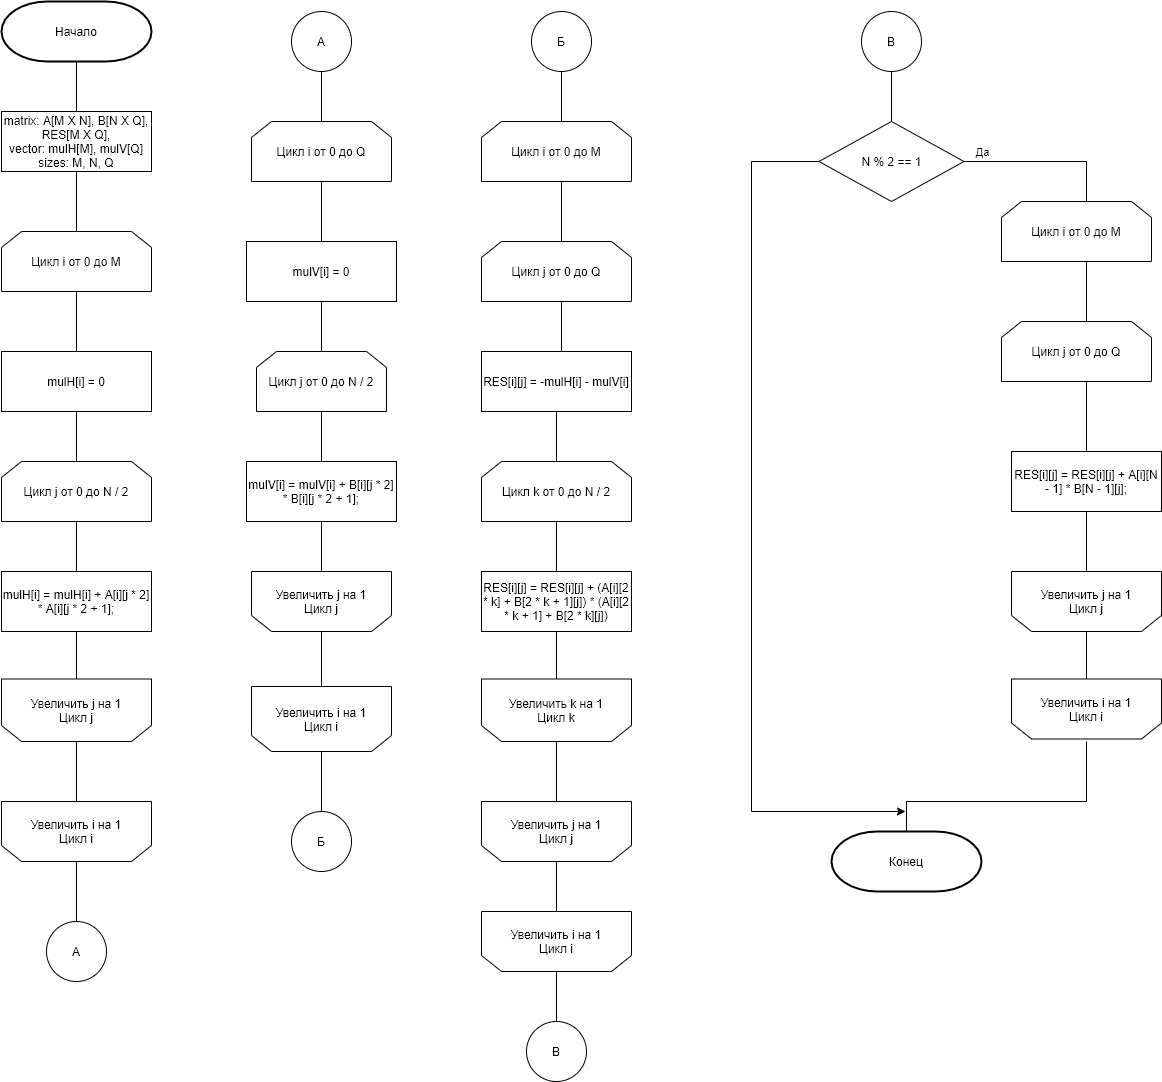

The diagram above was exported from draw.io. Its source (the exported page's mxGraphModel, read from the mxfile embedded in the PNG):
<mxGraphModel dx="704" dy="370" grid="1" gridSize="10" guides="1" tooltips="1" connect="1" arrows="1" fold="1" page="1" pageScale="1" pageWidth="827" pageHeight="1169" math="0" shadow="0">
  <root>
    <mxCell id="0" />
    <mxCell id="1" parent="0" />
    <mxCell id="7FDhIXbG1A4A5qO-5JEl-1" value="Начало" style="strokeWidth=2;html=1;shape=mxgraph.flowchart.terminator;whiteSpace=wrap;" parent="1" vertex="1">
      <mxGeometry x="250" y="20" width="150" height="60" as="geometry" />
    </mxCell>
    <mxCell id="7FDhIXbG1A4A5qO-5JEl-5" value="matrix: A[M X N], B[N X Q], RES[M X Q],&lt;br&gt;vector: mulH[M], mulV[Q]&lt;br&gt;sizes: M, N, Q" style="rounded=0;whiteSpace=wrap;html=1;labelBackgroundColor=none;" parent="1" vertex="1">
      <mxGeometry x="250" y="130" width="150" height="60" as="geometry" />
    </mxCell>
    <mxCell id="7FDhIXbG1A4A5qO-5JEl-13" value="mulH[i] = 0" style="rounded=0;whiteSpace=wrap;html=1;labelBackgroundColor=none;" parent="1" vertex="1">
      <mxGeometry x="250" y="370" width="150" height="60" as="geometry" />
    </mxCell>
    <mxCell id="7FDhIXbG1A4A5qO-5JEl-14" value="mulH[i] = mulH[i] + A[i][j * 2] * A[i][j * 2 + 1];" style="rounded=0;whiteSpace=wrap;html=1;labelBackgroundColor=none;" parent="1" vertex="1">
      <mxGeometry x="250" y="590" width="150" height="60" as="geometry" />
    </mxCell>
    <mxCell id="7FDhIXbG1A4A5qO-5JEl-15" value="" style="endArrow=none;html=1;entryX=0.5;entryY=1;entryDx=0;entryDy=0;entryPerimeter=0;exitX=0.5;exitY=0;exitDx=0;exitDy=0;" parent="1" source="7FDhIXbG1A4A5qO-5JEl-5" target="7FDhIXbG1A4A5qO-5JEl-1" edge="1">
      <mxGeometry width="50" height="50" relative="1" as="geometry">
        <mxPoint x="320" y="330" as="sourcePoint" />
        <mxPoint x="370" y="280" as="targetPoint" />
      </mxGeometry>
    </mxCell>
    <mxCell id="7FDhIXbG1A4A5qO-5JEl-16" value="" style="endArrow=none;html=1;exitX=0.5;exitY=1;exitDx=0;exitDy=0;entryX=0.5;entryY=0;entryDx=0;entryDy=0;entryPerimeter=0;" parent="1" source="7FDhIXbG1A4A5qO-5JEl-5" edge="1">
      <mxGeometry width="50" height="50" relative="1" as="geometry">
        <mxPoint x="310" y="240" as="sourcePoint" />
        <mxPoint x="325" y="250" as="targetPoint" />
      </mxGeometry>
    </mxCell>
    <mxCell id="7FDhIXbG1A4A5qO-5JEl-26" value="A" style="ellipse;whiteSpace=wrap;html=1;aspect=fixed;" parent="1" vertex="1">
      <mxGeometry x="295" y="940" width="60" height="60" as="geometry" />
    </mxCell>
    <mxCell id="7FDhIXbG1A4A5qO-5JEl-27" value="" style="endArrow=none;html=1;entryX=0.5;entryY=1;entryDx=0;entryDy=0;entryPerimeter=0;exitX=0.5;exitY=0;exitDx=0;exitDy=0;" parent="1" source="7FDhIXbG1A4A5qO-5JEl-13" edge="1">
      <mxGeometry width="50" height="50" relative="1" as="geometry">
        <mxPoint x="310" y="370" as="sourcePoint" />
        <mxPoint x="325" y="310" as="targetPoint" />
      </mxGeometry>
    </mxCell>
    <mxCell id="7FDhIXbG1A4A5qO-5JEl-28" value="" style="endArrow=none;html=1;entryX=0.5;entryY=1;entryDx=0;entryDy=0;exitX=0.5;exitY=0;exitDx=0;exitDy=0;exitPerimeter=0;" parent="1" target="7FDhIXbG1A4A5qO-5JEl-13" edge="1">
      <mxGeometry width="50" height="50" relative="1" as="geometry">
        <mxPoint x="325" y="480" as="sourcePoint" />
        <mxPoint x="380" y="480" as="targetPoint" />
      </mxGeometry>
    </mxCell>
    <mxCell id="7FDhIXbG1A4A5qO-5JEl-29" value="" style="endArrow=none;html=1;entryX=0.5;entryY=1;entryDx=0;entryDy=0;entryPerimeter=0;exitX=0.5;exitY=0;exitDx=0;exitDy=0;" parent="1" source="7FDhIXbG1A4A5qO-5JEl-14" edge="1">
      <mxGeometry width="50" height="50" relative="1" as="geometry">
        <mxPoint x="300" y="660" as="sourcePoint" />
        <mxPoint x="325" y="540" as="targetPoint" />
      </mxGeometry>
    </mxCell>
    <mxCell id="7FDhIXbG1A4A5qO-5JEl-30" value="" style="endArrow=none;html=1;entryX=0.5;entryY=1;entryDx=0;entryDy=0;exitX=0.5;exitY=0;exitDx=0;exitDy=0;" parent="1" target="7FDhIXbG1A4A5qO-5JEl-14" edge="1">
      <mxGeometry width="50" height="50" relative="1" as="geometry">
        <mxPoint x="325" y="700" as="sourcePoint" />
        <mxPoint x="350" y="680" as="targetPoint" />
      </mxGeometry>
    </mxCell>
    <mxCell id="7FDhIXbG1A4A5qO-5JEl-31" value="" style="endArrow=none;html=1;entryX=0.5;entryY=1;entryDx=0;entryDy=0;exitX=0.5;exitY=0;exitDx=0;exitDy=0;" parent="1" edge="1">
      <mxGeometry width="50" height="50" relative="1" as="geometry">
        <mxPoint x="325" y="820" as="sourcePoint" />
        <mxPoint x="325" y="760" as="targetPoint" />
      </mxGeometry>
    </mxCell>
    <mxCell id="7FDhIXbG1A4A5qO-5JEl-32" value="" style="endArrow=none;html=1;entryX=0.5;entryY=1;entryDx=0;entryDy=0;exitX=0.5;exitY=0;exitDx=0;exitDy=0;" parent="1" source="7FDhIXbG1A4A5qO-5JEl-26" edge="1">
      <mxGeometry width="50" height="50" relative="1" as="geometry">
        <mxPoint x="330" y="1000" as="sourcePoint" />
        <mxPoint x="325" y="880" as="targetPoint" />
      </mxGeometry>
    </mxCell>
    <mxCell id="7FDhIXbG1A4A5qO-5JEl-40" value="mulV[i] = 0" style="rounded=0;whiteSpace=wrap;html=1;labelBackgroundColor=none;" parent="1" vertex="1">
      <mxGeometry x="495" y="260" width="150" height="60" as="geometry" />
    </mxCell>
    <mxCell id="7FDhIXbG1A4A5qO-5JEl-41" value="mulV[i] = mulV[i] + B[i][j * 2] * B[i][j * 2 + 1];" style="rounded=0;whiteSpace=wrap;html=1;labelBackgroundColor=none;" parent="1" vertex="1">
      <mxGeometry x="495" y="480" width="150" height="60" as="geometry" />
    </mxCell>
    <mxCell id="7FDhIXbG1A4A5qO-5JEl-42" value="" style="endArrow=none;html=1;entryX=0.5;entryY=1;entryDx=0;entryDy=0;entryPerimeter=0;exitX=0.5;exitY=0;exitDx=0;exitDy=0;" parent="1" edge="1">
      <mxGeometry width="50" height="50" relative="1" as="geometry">
        <mxPoint x="570" y="140" as="sourcePoint" />
        <mxPoint x="570" y="90" as="targetPoint" />
      </mxGeometry>
    </mxCell>
    <mxCell id="7FDhIXbG1A4A5qO-5JEl-45" value="Б" style="ellipse;whiteSpace=wrap;html=1;aspect=fixed;" parent="1" vertex="1">
      <mxGeometry x="540" y="830" width="60" height="60" as="geometry" />
    </mxCell>
    <mxCell id="7FDhIXbG1A4A5qO-5JEl-46" value="" style="endArrow=none;html=1;entryX=0.5;entryY=1;entryDx=0;entryDy=0;entryPerimeter=0;exitX=0.5;exitY=0;exitDx=0;exitDy=0;" parent="1" source="7FDhIXbG1A4A5qO-5JEl-40" edge="1">
      <mxGeometry width="50" height="50" relative="1" as="geometry">
        <mxPoint x="555" y="260" as="sourcePoint" />
        <mxPoint x="570" y="200" as="targetPoint" />
      </mxGeometry>
    </mxCell>
    <mxCell id="7FDhIXbG1A4A5qO-5JEl-47" value="" style="endArrow=none;html=1;entryX=0.5;entryY=1;entryDx=0;entryDy=0;exitX=0.5;exitY=0;exitDx=0;exitDy=0;exitPerimeter=0;" parent="1" target="7FDhIXbG1A4A5qO-5JEl-40" edge="1">
      <mxGeometry width="50" height="50" relative="1" as="geometry">
        <mxPoint x="570" y="370" as="sourcePoint" />
        <mxPoint x="625" y="370" as="targetPoint" />
      </mxGeometry>
    </mxCell>
    <mxCell id="7FDhIXbG1A4A5qO-5JEl-48" value="" style="endArrow=none;html=1;entryX=0.5;entryY=1;entryDx=0;entryDy=0;entryPerimeter=0;exitX=0.5;exitY=0;exitDx=0;exitDy=0;" parent="1" source="7FDhIXbG1A4A5qO-5JEl-41" edge="1">
      <mxGeometry width="50" height="50" relative="1" as="geometry">
        <mxPoint x="545" y="550" as="sourcePoint" />
        <mxPoint x="570" y="430" as="targetPoint" />
      </mxGeometry>
    </mxCell>
    <mxCell id="7FDhIXbG1A4A5qO-5JEl-49" value="" style="endArrow=none;html=1;entryX=0.5;entryY=1;entryDx=0;entryDy=0;exitX=0.5;exitY=0;exitDx=0;exitDy=0;" parent="1" target="7FDhIXbG1A4A5qO-5JEl-41" edge="1">
      <mxGeometry width="50" height="50" relative="1" as="geometry">
        <mxPoint x="570" y="590" as="sourcePoint" />
        <mxPoint x="595" y="570" as="targetPoint" />
      </mxGeometry>
    </mxCell>
    <mxCell id="7FDhIXbG1A4A5qO-5JEl-50" value="" style="endArrow=none;html=1;entryX=0.5;entryY=1;entryDx=0;entryDy=0;exitX=0.5;exitY=0;exitDx=0;exitDy=0;" parent="1" edge="1">
      <mxGeometry width="50" height="50" relative="1" as="geometry">
        <mxPoint x="570" y="710" as="sourcePoint" />
        <mxPoint x="570" y="650" as="targetPoint" />
      </mxGeometry>
    </mxCell>
    <mxCell id="7FDhIXbG1A4A5qO-5JEl-51" value="" style="endArrow=none;html=1;entryX=0.5;entryY=1;entryDx=0;entryDy=0;exitX=0.5;exitY=0;exitDx=0;exitDy=0;" parent="1" source="7FDhIXbG1A4A5qO-5JEl-45" edge="1">
      <mxGeometry width="50" height="50" relative="1" as="geometry">
        <mxPoint x="575" y="890" as="sourcePoint" />
        <mxPoint x="570" y="770" as="targetPoint" />
      </mxGeometry>
    </mxCell>
    <mxCell id="7FDhIXbG1A4A5qO-5JEl-52" value="A" style="ellipse;whiteSpace=wrap;html=1;aspect=fixed;" parent="1" vertex="1">
      <mxGeometry x="540" y="30" width="60" height="60" as="geometry" />
    </mxCell>
    <mxCell id="7FDhIXbG1A4A5qO-5JEl-75" value="" style="endArrow=none;html=1;entryX=0.5;entryY=1;entryDx=0;entryDy=0;entryPerimeter=0;exitX=0.5;exitY=0;exitDx=0;exitDy=0;" parent="1" edge="1">
      <mxGeometry width="50" height="50" relative="1" as="geometry">
        <mxPoint x="810" y="140" as="sourcePoint" />
        <mxPoint x="810" y="90" as="targetPoint" />
      </mxGeometry>
    </mxCell>
    <mxCell id="7FDhIXbG1A4A5qO-5JEl-77" value="В" style="ellipse;whiteSpace=wrap;html=1;aspect=fixed;" parent="1" vertex="1">
      <mxGeometry x="775" y="1040" width="60" height="60" as="geometry" />
    </mxCell>
    <mxCell id="7FDhIXbG1A4A5qO-5JEl-78" value="" style="endArrow=none;html=1;entryX=0.5;entryY=1;entryDx=0;entryDy=0;entryPerimeter=0;exitX=0.5;exitY=0;exitDx=0;exitDy=0;exitPerimeter=0;" parent="1" edge="1">
      <mxGeometry width="50" height="50" relative="1" as="geometry">
        <mxPoint x="810" y="260" as="sourcePoint" />
        <mxPoint x="810" y="200" as="targetPoint" />
      </mxGeometry>
    </mxCell>
    <mxCell id="7FDhIXbG1A4A5qO-5JEl-80" value="" style="endArrow=none;html=1;entryX=0.5;entryY=1;entryDx=0;entryDy=0;entryPerimeter=0;exitX=0.5;exitY=0;exitDx=0;exitDy=0;" parent="1" edge="1">
      <mxGeometry width="50" height="50" relative="1" as="geometry">
        <mxPoint x="810" y="370" as="sourcePoint" />
        <mxPoint x="810" y="320" as="targetPoint" />
      </mxGeometry>
    </mxCell>
    <mxCell id="7FDhIXbG1A4A5qO-5JEl-83" value="" style="endArrow=none;html=1;entryX=0.5;entryY=1;entryDx=0;entryDy=0;exitX=0.5;exitY=0;exitDx=0;exitDy=0;" parent="1" source="7FDhIXbG1A4A5qO-5JEl-77" edge="1">
      <mxGeometry width="50" height="50" relative="1" as="geometry">
        <mxPoint x="813" y="1100" as="sourcePoint" />
        <mxPoint x="805" y="990" as="targetPoint" />
      </mxGeometry>
    </mxCell>
    <mxCell id="7FDhIXbG1A4A5qO-5JEl-84" value="Б" style="ellipse;whiteSpace=wrap;html=1;aspect=fixed;" parent="1" vertex="1">
      <mxGeometry x="780" y="30" width="60" height="60" as="geometry" />
    </mxCell>
    <mxCell id="7FDhIXbG1A4A5qO-5JEl-86" value="RES[i][j] = -mulH[i] - mulV[i]" style="rounded=0;whiteSpace=wrap;html=1;labelBackgroundColor=none;" parent="1" vertex="1">
      <mxGeometry x="730" y="370" width="150" height="60" as="geometry" />
    </mxCell>
    <mxCell id="7FDhIXbG1A4A5qO-5JEl-87" value="RES[i][j] = RES[i][j] + (A[i][2 * k] + B[2 * k + 1][j]) * (A[i][2 * k + 1] + B[2 * k][j])" style="rounded=0;whiteSpace=wrap;html=1;labelBackgroundColor=none;" parent="1" vertex="1">
      <mxGeometry x="730" y="590" width="150" height="60" as="geometry" />
    </mxCell>
    <mxCell id="7FDhIXbG1A4A5qO-5JEl-94" value="" style="endArrow=none;html=1;entryX=0.5;entryY=1;entryDx=0;entryDy=0;exitX=0.5;exitY=0;exitDx=0;exitDy=0;exitPerimeter=0;" parent="1" target="7FDhIXbG1A4A5qO-5JEl-86" edge="1">
      <mxGeometry width="50" height="50" relative="1" as="geometry">
        <mxPoint x="805" y="480" as="sourcePoint" />
        <mxPoint x="840" y="430" as="targetPoint" />
      </mxGeometry>
    </mxCell>
    <mxCell id="7FDhIXbG1A4A5qO-5JEl-95" value="" style="endArrow=none;html=1;entryX=0.5;entryY=1;entryDx=0;entryDy=0;entryPerimeter=0;exitX=0.5;exitY=0;exitDx=0;exitDy=0;" parent="1" source="7FDhIXbG1A4A5qO-5JEl-87" edge="1">
      <mxGeometry width="50" height="50" relative="1" as="geometry">
        <mxPoint x="770" y="590" as="sourcePoint" />
        <mxPoint x="805" y="540" as="targetPoint" />
      </mxGeometry>
    </mxCell>
    <mxCell id="7FDhIXbG1A4A5qO-5JEl-96" value="" style="endArrow=none;html=1;entryX=0.5;entryY=1;entryDx=0;entryDy=0;exitX=0.5;exitY=0;exitDx=0;exitDy=0;" parent="1" target="7FDhIXbG1A4A5qO-5JEl-87" edge="1">
      <mxGeometry width="50" height="50" relative="1" as="geometry">
        <mxPoint x="805" y="700" as="sourcePoint" />
        <mxPoint x="820" y="660" as="targetPoint" />
      </mxGeometry>
    </mxCell>
    <mxCell id="7FDhIXbG1A4A5qO-5JEl-97" value="" style="endArrow=none;html=1;entryX=0.5;entryY=1;entryDx=0;entryDy=0;exitX=0.5;exitY=0;exitDx=0;exitDy=0;" parent="1" edge="1">
      <mxGeometry width="50" height="50" relative="1" as="geometry">
        <mxPoint x="805" y="820" as="sourcePoint" />
        <mxPoint x="805" y="760" as="targetPoint" />
      </mxGeometry>
    </mxCell>
    <mxCell id="7FDhIXbG1A4A5qO-5JEl-98" value="" style="endArrow=none;html=1;entryX=0.5;entryY=1;entryDx=0;entryDy=0;exitX=0.5;exitY=0;exitDx=0;exitDy=0;" parent="1" edge="1">
      <mxGeometry width="50" height="50" relative="1" as="geometry">
        <mxPoint x="805" y="930" as="sourcePoint" />
        <mxPoint x="805" y="880" as="targetPoint" />
      </mxGeometry>
    </mxCell>
    <mxCell id="7FDhIXbG1A4A5qO-5JEl-101" value="" style="endArrow=none;html=1;entryX=0.5;entryY=1;entryDx=0;entryDy=0;entryPerimeter=0;exitX=0.5;exitY=0;exitDx=0;exitDy=0;" parent="1" edge="1">
      <mxGeometry width="50" height="50" relative="1" as="geometry">
        <mxPoint x="1140" y="140" as="sourcePoint" />
        <mxPoint x="1140" y="90" as="targetPoint" />
      </mxGeometry>
    </mxCell>
    <mxCell id="7FDhIXbG1A4A5qO-5JEl-107" value="В" style="ellipse;whiteSpace=wrap;html=1;aspect=fixed;" parent="1" vertex="1">
      <mxGeometry x="1110" y="30" width="60" height="60" as="geometry" />
    </mxCell>
    <mxCell id="7FDhIXbG1A4A5qO-5JEl-122" value="N % 2 == 1" style="rhombus;whiteSpace=wrap;html=1;" parent="1" vertex="1">
      <mxGeometry x="1067.5" y="140" width="145" height="80" as="geometry" />
    </mxCell>
    <mxCell id="7FDhIXbG1A4A5qO-5JEl-125" value="" style="endArrow=none;html=1;entryX=0.5;entryY=1;entryDx=0;entryDy=0;entryPerimeter=0;exitX=0.5;exitY=0;exitDx=0;exitDy=0;exitPerimeter=0;" parent="1" edge="1">
      <mxGeometry width="50" height="50" relative="1" as="geometry">
        <mxPoint x="1335" y="340" as="sourcePoint" />
        <mxPoint x="1335" y="280" as="targetPoint" />
      </mxGeometry>
    </mxCell>
    <mxCell id="7FDhIXbG1A4A5qO-5JEl-130" value="" style="endArrow=none;html=1;entryX=0.5;entryY=1;entryDx=0;entryDy=0;exitX=0.5;exitY=0;exitDx=0;exitDy=0;" parent="1" edge="1">
      <mxGeometry width="50" height="50" relative="1" as="geometry">
        <mxPoint x="1335" y="700" as="sourcePoint" />
        <mxPoint x="1335" y="650" as="targetPoint" />
      </mxGeometry>
    </mxCell>
    <mxCell id="7FDhIXbG1A4A5qO-5JEl-131" value="RES[i][j] = RES[i][j] + A[i][N - 1] * B[N - 1][j];" style="rounded=0;whiteSpace=wrap;html=1;labelBackgroundColor=none;" parent="1" vertex="1">
      <mxGeometry x="1260" y="470" width="150" height="60" as="geometry" />
    </mxCell>
    <mxCell id="7FDhIXbG1A4A5qO-5JEl-132" value="Конец" style="strokeWidth=2;html=1;shape=mxgraph.flowchart.terminator;whiteSpace=wrap;" parent="1" vertex="1">
      <mxGeometry x="1080" y="850" width="150" height="60" as="geometry" />
    </mxCell>
    <mxCell id="7FDhIXbG1A4A5qO-5JEl-133" value="" style="endArrow=none;html=1;entryX=1;entryY=0.5;entryDx=0;entryDy=0;exitX=0.5;exitY=0;exitDx=0;exitDy=0;exitPerimeter=0;rounded=0;" parent="1" target="7FDhIXbG1A4A5qO-5JEl-122" edge="1">
      <mxGeometry width="50" height="50" relative="1" as="geometry">
        <mxPoint x="1335" y="220" as="sourcePoint" />
        <mxPoint x="1240" y="210" as="targetPoint" />
        <Array as="points">
          <mxPoint x="1335" y="180" />
        </Array>
      </mxGeometry>
    </mxCell>
    <mxCell id="7FDhIXbG1A4A5qO-5JEl-134" value="Да" style="edgeLabel;html=1;align=center;verticalAlign=middle;resizable=0;points=[];" parent="7FDhIXbG1A4A5qO-5JEl-133" vertex="1" connectable="0">
      <mxGeometry x="0.6547" y="-1" relative="1" as="geometry">
        <mxPoint x="-10.56" y="-9" as="offset" />
      </mxGeometry>
    </mxCell>
    <mxCell id="7FDhIXbG1A4A5qO-5JEl-135" value="" style="endArrow=none;html=1;entryX=0;entryY=0.5;entryDx=0;entryDy=0;rounded=0;" parent="1" target="7FDhIXbG1A4A5qO-5JEl-122" edge="1">
      <mxGeometry width="50" height="50" relative="1" as="geometry">
        <mxPoint x="1000" y="830" as="sourcePoint" />
        <mxPoint x="1110" y="490" as="targetPoint" />
        <Array as="points">
          <mxPoint x="1000" y="180" />
        </Array>
      </mxGeometry>
    </mxCell>
    <mxCell id="7FDhIXbG1A4A5qO-5JEl-136" value="" style="endArrow=none;html=1;entryX=0.5;entryY=1;entryDx=0;entryDy=0;rounded=0;" parent="1" edge="1">
      <mxGeometry width="50" height="50" relative="1" as="geometry">
        <mxPoint x="1155" y="820" as="sourcePoint" />
        <mxPoint x="1335" y="760" as="targetPoint" />
        <Array as="points">
          <mxPoint x="1335" y="820" />
        </Array>
      </mxGeometry>
    </mxCell>
    <mxCell id="7FDhIXbG1A4A5qO-5JEl-137" value="" style="endArrow=none;html=1;exitX=0.5;exitY=0;exitDx=0;exitDy=0;exitPerimeter=0;" parent="1" source="7FDhIXbG1A4A5qO-5JEl-132" edge="1">
      <mxGeometry width="50" height="50" relative="1" as="geometry">
        <mxPoint x="1140" y="860" as="sourcePoint" />
        <mxPoint x="1155" y="820" as="targetPoint" />
      </mxGeometry>
    </mxCell>
    <mxCell id="7FDhIXbG1A4A5qO-5JEl-138" value="" style="endArrow=classic;html=1;" parent="1" edge="1">
      <mxGeometry width="50" height="50" relative="1" as="geometry">
        <mxPoint x="1000" y="830" as="sourcePoint" />
        <mxPoint x="1154" y="830" as="targetPoint" />
      </mxGeometry>
    </mxCell>
    <mxCell id="7FDhIXbG1A4A5qO-5JEl-139" value="" style="endArrow=none;html=1;entryX=0.5;entryY=1;entryDx=0;entryDy=0;entryPerimeter=0;exitX=0.5;exitY=0;exitDx=0;exitDy=0;" parent="1" source="7FDhIXbG1A4A5qO-5JEl-131" edge="1">
      <mxGeometry width="50" height="50" relative="1" as="geometry">
        <mxPoint x="1230" y="490" as="sourcePoint" />
        <mxPoint x="1335" y="400" as="targetPoint" />
      </mxGeometry>
    </mxCell>
    <mxCell id="7FDhIXbG1A4A5qO-5JEl-140" value="" style="endArrow=none;html=1;entryX=0.5;entryY=1;entryDx=0;entryDy=0;exitX=0.5;exitY=0;exitDx=0;exitDy=0;" parent="1" target="7FDhIXbG1A4A5qO-5JEl-131" edge="1">
      <mxGeometry width="50" height="50" relative="1" as="geometry">
        <mxPoint x="1335" y="590" as="sourcePoint" />
        <mxPoint x="1360" y="560" as="targetPoint" />
      </mxGeometry>
    </mxCell>
    <mxCell id="hst1fVatCqWT2tqbLi-4-1" value="&lt;span&gt;Цикл i от 0 до M&lt;/span&gt;" style="shape=loopLimit;whiteSpace=wrap;html=1;" parent="1" vertex="1">
      <mxGeometry x="250" y="250" width="150" height="60" as="geometry" />
    </mxCell>
    <mxCell id="hst1fVatCqWT2tqbLi-4-2" value="&lt;span&gt;Цикл j от 0 до N / 2&lt;/span&gt;" style="shape=loopLimit;whiteSpace=wrap;html=1;" parent="1" vertex="1">
      <mxGeometry x="250" y="480" width="150" height="60" as="geometry" />
    </mxCell>
    <mxCell id="hst1fVatCqWT2tqbLi-4-3" value="&lt;span&gt;Увеличить j на 1&lt;/span&gt;&lt;br&gt;&lt;span&gt;Цикл j&lt;/span&gt;" style="shape=loopLimit;whiteSpace=wrap;html=1;direction=west;" parent="1" vertex="1">
      <mxGeometry x="250" y="697.5" width="150" height="62.5" as="geometry" />
    </mxCell>
    <mxCell id="hst1fVatCqWT2tqbLi-4-4" value="&lt;span&gt;Увеличить i на 1&lt;/span&gt;&lt;br&gt;&lt;span&gt;Цикл i&lt;/span&gt;" style="shape=loopLimit;whiteSpace=wrap;html=1;direction=west;" parent="1" vertex="1">
      <mxGeometry x="250" y="820" width="150" height="60" as="geometry" />
    </mxCell>
    <mxCell id="hst1fVatCqWT2tqbLi-4-6" value="&lt;span&gt;Цикл i от 0 до Q&lt;/span&gt;" style="shape=loopLimit;whiteSpace=wrap;html=1;" parent="1" vertex="1">
      <mxGeometry x="500" y="140" width="140" height="60" as="geometry" />
    </mxCell>
    <mxCell id="hst1fVatCqWT2tqbLi-4-7" value="&lt;span&gt;Цикл j от 0 до N / 2&lt;/span&gt;" style="shape=loopLimit;whiteSpace=wrap;html=1;" parent="1" vertex="1">
      <mxGeometry x="505" y="370" width="130" height="60" as="geometry" />
    </mxCell>
    <mxCell id="hst1fVatCqWT2tqbLi-4-8" value="&lt;span&gt;Увеличить j на 1&lt;/span&gt;&lt;br&gt;&lt;span&gt;Цикл j&lt;/span&gt;" style="shape=loopLimit;whiteSpace=wrap;html=1;direction=west;" parent="1" vertex="1">
      <mxGeometry x="500" y="590" width="140" height="60" as="geometry" />
    </mxCell>
    <mxCell id="hst1fVatCqWT2tqbLi-4-9" value="&lt;span&gt;Увеличить i на 1&lt;/span&gt;&lt;br&gt;&lt;span&gt;Цикл i&lt;/span&gt;" style="shape=loopLimit;whiteSpace=wrap;html=1;direction=west;" parent="1" vertex="1">
      <mxGeometry x="500" y="705" width="140" height="65" as="geometry" />
    </mxCell>
    <mxCell id="hst1fVatCqWT2tqbLi-4-10" value="&lt;span&gt;Цикл i от 0 до M&lt;/span&gt;" style="shape=loopLimit;whiteSpace=wrap;html=1;" parent="1" vertex="1">
      <mxGeometry x="730" y="140" width="150" height="60" as="geometry" />
    </mxCell>
    <mxCell id="hst1fVatCqWT2tqbLi-4-11" value="&lt;span&gt;Цикл j от 0 до Q&lt;/span&gt;" style="shape=loopLimit;whiteSpace=wrap;html=1;" parent="1" vertex="1">
      <mxGeometry x="730" y="260" width="150" height="60" as="geometry" />
    </mxCell>
    <mxCell id="hst1fVatCqWT2tqbLi-4-12" value="&lt;span&gt;Цикл k от 0 до N / 2&lt;/span&gt;" style="shape=loopLimit;whiteSpace=wrap;html=1;" parent="1" vertex="1">
      <mxGeometry x="730" y="480" width="150" height="60" as="geometry" />
    </mxCell>
    <mxCell id="hst1fVatCqWT2tqbLi-4-13" value="&lt;span&gt;Увеличить k на 1&lt;/span&gt;&lt;br&gt;&lt;span&gt;Цикл k&lt;/span&gt;" style="shape=loopLimit;whiteSpace=wrap;html=1;direction=west;" parent="1" vertex="1">
      <mxGeometry x="730" y="697.5" width="150" height="62.5" as="geometry" />
    </mxCell>
    <mxCell id="hst1fVatCqWT2tqbLi-4-14" value="&lt;span&gt;Увеличить j на 1&lt;/span&gt;&lt;br&gt;&lt;span&gt;Цикл j&lt;/span&gt;" style="shape=loopLimit;whiteSpace=wrap;html=1;direction=west;" parent="1" vertex="1">
      <mxGeometry x="730" y="820" width="150" height="60" as="geometry" />
    </mxCell>
    <mxCell id="hst1fVatCqWT2tqbLi-4-15" value="&lt;span&gt;Увеличить i на 1&lt;/span&gt;&lt;br&gt;&lt;span&gt;Цикл i&lt;/span&gt;" style="shape=loopLimit;whiteSpace=wrap;html=1;direction=west;" parent="1" vertex="1">
      <mxGeometry x="730" y="930" width="150" height="60" as="geometry" />
    </mxCell>
    <mxCell id="hst1fVatCqWT2tqbLi-4-16" value="&lt;span&gt;Цикл i от 0 до M&lt;/span&gt;" style="shape=loopLimit;whiteSpace=wrap;html=1;" parent="1" vertex="1">
      <mxGeometry x="1250" y="220" width="150" height="60" as="geometry" />
    </mxCell>
    <mxCell id="hst1fVatCqWT2tqbLi-4-17" value="&lt;span&gt;Цикл j от 0 до Q&lt;/span&gt;" style="shape=loopLimit;whiteSpace=wrap;html=1;" parent="1" vertex="1">
      <mxGeometry x="1250" y="340" width="150" height="60" as="geometry" />
    </mxCell>
    <mxCell id="hst1fVatCqWT2tqbLi-4-18" value="&lt;span&gt;Увеличить j на 1&lt;/span&gt;&lt;br&gt;&lt;span&gt;Цикл j&lt;/span&gt;" style="shape=loopLimit;whiteSpace=wrap;html=1;direction=west;" parent="1" vertex="1">
      <mxGeometry x="1260" y="590" width="150" height="60" as="geometry" />
    </mxCell>
    <mxCell id="hst1fVatCqWT2tqbLi-4-19" value="&lt;span&gt;Увеличить i на 1&lt;/span&gt;&lt;br&gt;&lt;span&gt;Цикл i&lt;/span&gt;" style="shape=loopLimit;whiteSpace=wrap;html=1;direction=west;" parent="1" vertex="1">
      <mxGeometry x="1260" y="697.5" width="150" height="60" as="geometry" />
    </mxCell>
  </root>
</mxGraphModel>